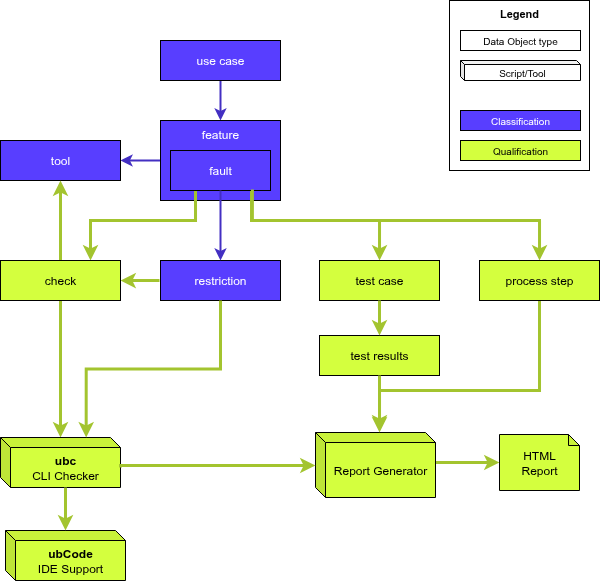

The diagram above was exported from draw.io. Its source (the exported page's mxGraphModel, read from the mxfile embedded in the PNG):
<mxGraphModel dx="847" dy="589" grid="1" gridSize="10" guides="1" tooltips="1" connect="1" arrows="1" fold="1" page="1" pageScale="1" pageWidth="850" pageHeight="1100" math="0" shadow="0">
  <root>
    <mxCell id="0" />
    <mxCell id="1" parent="0" />
    <mxCell id="X9bH2VnXABMWoPYP-jCY-6" value="" style="edgeStyle=orthogonalEdgeStyle;rounded=0;orthogonalLoop=1;jettySize=auto;html=1;entryX=0.5;entryY=0;entryDx=0;entryDy=0;strokeColor=light-dark(#432FC2,#EDEDED);strokeWidth=2;" parent="1" source="X9bH2VnXABMWoPYP-jCY-1" target="X9bH2VnXABMWoPYP-jCY-2" edge="1">
      <mxGeometry relative="1" as="geometry" />
    </mxCell>
    <mxCell id="X9bH2VnXABMWoPYP-jCY-1" value="use case" style="rounded=0;whiteSpace=wrap;html=1;strokeColor=light-dark(#000000,#EDEDED);strokeWidth=1;fillColor=light-dark(#583EFF,#EDEDED);fontColor=#FFFFFF;" parent="1" vertex="1">
      <mxGeometry x="301" y="80" width="120" height="40" as="geometry" />
    </mxCell>
    <mxCell id="X9bH2VnXABMWoPYP-jCY-8" value="" style="edgeStyle=orthogonalEdgeStyle;rounded=0;orthogonalLoop=1;jettySize=auto;html=1;strokeColor=light-dark(#432FC2,#EDEDED);strokeWidth=2;" parent="1" source="X9bH2VnXABMWoPYP-jCY-2" target="X9bH2VnXABMWoPYP-jCY-5" edge="1">
      <mxGeometry relative="1" as="geometry" />
    </mxCell>
    <mxCell id="X9bH2VnXABMWoPYP-jCY-2" value="feature" style="rounded=0;whiteSpace=wrap;html=1;verticalAlign=top;strokeColor=light-dark(#000000,#EDEDED);strokeWidth=1;fillColor=light-dark(#583EFF,#EDEDED);fontColor=#FFFFFF;" parent="1" vertex="1">
      <mxGeometry x="301" y="160" width="120" height="80" as="geometry" />
    </mxCell>
    <mxCell id="X9bH2VnXABMWoPYP-jCY-37" style="edgeStyle=orthogonalEdgeStyle;rounded=0;orthogonalLoop=1;jettySize=auto;html=1;exitX=0.25;exitY=1;exitDx=0;exitDy=0;entryX=0.75;entryY=0;entryDx=0;entryDy=0;strokeColor=light-dark(#A3C42F,#EDEDED);strokeWidth=3;align=center;verticalAlign=middle;fontFamily=Helvetica;fontSize=11;fontColor=default;labelBackgroundColor=default;endArrow=classic;" parent="1" source="X9bH2VnXABMWoPYP-jCY-3" target="X9bH2VnXABMWoPYP-jCY-10" edge="1">
      <mxGeometry relative="1" as="geometry">
        <Array as="points">
          <mxPoint x="336" y="260" />
          <mxPoint x="231" y="260" />
        </Array>
      </mxGeometry>
    </mxCell>
    <mxCell id="X9bH2VnXABMWoPYP-jCY-41" style="edgeStyle=orthogonalEdgeStyle;rounded=0;orthogonalLoop=1;jettySize=auto;html=1;strokeColor=light-dark(#A3C42F,#EDEDED);strokeWidth=3;align=center;verticalAlign=middle;fontFamily=Helvetica;fontSize=11;fontColor=default;labelBackgroundColor=default;endArrow=classic;exitX=0.83;exitY=1.008;exitDx=0;exitDy=0;exitPerimeter=0;" parent="1" source="X9bH2VnXABMWoPYP-jCY-3" target="X9bH2VnXABMWoPYP-jCY-40" edge="1">
      <mxGeometry relative="1" as="geometry">
        <mxPoint x="390" y="230" as="sourcePoint" />
        <Array as="points">
          <mxPoint x="392" y="230" />
          <mxPoint x="392" y="260" />
          <mxPoint x="680" y="260" />
        </Array>
      </mxGeometry>
    </mxCell>
    <mxCell id="X9bH2VnXABMWoPYP-jCY-3" value="fault" style="rounded=0;whiteSpace=wrap;html=1;strokeColor=light-dark(#000000,#EDEDED);strokeWidth=1;fillColor=light-dark(#583EFF,#EDEDED);fontColor=#FFFFFF;" parent="1" vertex="1">
      <mxGeometry x="311" y="190" width="100" height="40" as="geometry" />
    </mxCell>
    <mxCell id="X9bH2VnXABMWoPYP-jCY-13" style="edgeStyle=orthogonalEdgeStyle;rounded=0;orthogonalLoop=1;jettySize=auto;html=1;strokeWidth=3;strokeColor=light-dark(#A3C42F,#EDEDED);" parent="1" target="X9bH2VnXABMWoPYP-jCY-10" edge="1">
      <mxGeometry relative="1" as="geometry">
        <mxPoint x="300" y="320" as="sourcePoint" />
      </mxGeometry>
    </mxCell>
    <mxCell id="X9bH2VnXABMWoPYP-jCY-14" style="edgeStyle=orthogonalEdgeStyle;rounded=0;orthogonalLoop=1;jettySize=auto;html=1;exitX=0.819;exitY=0.972;exitDx=0;exitDy=0;strokeWidth=3;strokeColor=light-dark(#A3C42F,#EDEDED);exitPerimeter=0;" parent="1" source="X9bH2VnXABMWoPYP-jCY-3" target="X9bH2VnXABMWoPYP-jCY-11" edge="1">
      <mxGeometry relative="1" as="geometry">
        <Array as="points">
          <mxPoint x="393" y="260" />
          <mxPoint x="520" y="260" />
        </Array>
      </mxGeometry>
    </mxCell>
    <mxCell id="X9bH2VnXABMWoPYP-jCY-4" value="restriction" style="rounded=0;whiteSpace=wrap;html=1;strokeColor=light-dark(#000000,#EDEDED);strokeWidth=1;fillColor=light-dark(#583EFF,#EDEDED);fontColor=#FFFFFF;" parent="1" vertex="1">
      <mxGeometry x="301" y="300" width="120" height="40" as="geometry" />
    </mxCell>
    <mxCell id="X9bH2VnXABMWoPYP-jCY-5" value="tool" style="rounded=0;whiteSpace=wrap;html=1;strokeColor=light-dark(#000000,#EDEDED);strokeWidth=1;fillColor=light-dark(#583EFF,#EDEDED);fontColor=#FFFFFF;" parent="1" vertex="1">
      <mxGeometry x="141" y="180" width="120" height="40" as="geometry" />
    </mxCell>
    <mxCell id="X9bH2VnXABMWoPYP-jCY-12" style="edgeStyle=orthogonalEdgeStyle;rounded=0;orthogonalLoop=1;jettySize=auto;html=1;entryX=0.5;entryY=1;entryDx=0;entryDy=0;strokeColor=light-dark(#A3C42F,#EDEDED);strokeWidth=3;" parent="1" source="X9bH2VnXABMWoPYP-jCY-10" target="X9bH2VnXABMWoPYP-jCY-5" edge="1">
      <mxGeometry relative="1" as="geometry" />
    </mxCell>
    <mxCell id="X9bH2VnXABMWoPYP-jCY-23" style="edgeStyle=orthogonalEdgeStyle;rounded=0;orthogonalLoop=1;jettySize=auto;html=1;exitX=0.5;exitY=1;exitDx=0;exitDy=0;strokeColor=light-dark(#A3C42F,#EDEDED);strokeWidth=3;" parent="1" source="X9bH2VnXABMWoPYP-jCY-10" target="X9bH2VnXABMWoPYP-jCY-22" edge="1">
      <mxGeometry relative="1" as="geometry" />
    </mxCell>
    <mxCell id="X9bH2VnXABMWoPYP-jCY-10" value="check" style="rounded=0;whiteSpace=wrap;html=1;fillColor=#D4FF3E;strokeColor=light-dark(#000000,#EDEDED);" parent="1" vertex="1">
      <mxGeometry x="141" y="300" width="120" height="40" as="geometry" />
    </mxCell>
    <mxCell id="X9bH2VnXABMWoPYP-jCY-11" value="test case" style="rounded=0;whiteSpace=wrap;html=1;fillColor=#D4FF3E;strokeColor=light-dark(#000000,#EDEDED);" parent="1" vertex="1">
      <mxGeometry x="460" y="300" width="120" height="40" as="geometry" />
    </mxCell>
    <mxCell id="X9bH2VnXABMWoPYP-jCY-28" style="edgeStyle=orthogonalEdgeStyle;rounded=0;orthogonalLoop=1;jettySize=auto;html=1;exitX=0;exitY=0;exitDx=120;exitDy=30;exitPerimeter=0;strokeColor=light-dark(#A3C42F,#EDEDED);strokeWidth=3;fontStyle=0" parent="1" source="X9bH2VnXABMWoPYP-jCY-21" target="X9bH2VnXABMWoPYP-jCY-27" edge="1">
      <mxGeometry relative="1" as="geometry" />
    </mxCell>
    <mxCell id="X9bH2VnXABMWoPYP-jCY-21" value="Report Generator" style="shape=cube;whiteSpace=wrap;html=1;boundedLbl=1;backgroundOutline=1;darkOpacity=0.05;darkOpacity2=0.1;size=10;fontSize=12;fillColor=#D4FF3E;strokeColor=light-dark(#000000,#EDEDED);fontStyle=0" parent="1" vertex="1">
      <mxGeometry x="456" y="472" width="120" height="65" as="geometry" />
    </mxCell>
    <mxCell id="X9bH2VnXABMWoPYP-jCY-22" value="&lt;b&gt;ubc&lt;/b&gt;&lt;br&gt;CLI Checker" style="shape=cube;whiteSpace=wrap;html=1;boundedLbl=1;backgroundOutline=1;darkOpacity=0.05;darkOpacity2=0.1;size=10;fontSize=12;fillColor=#D4FF3E;strokeColor=light-dark(#000000,#EDEDED);fontStyle=0" parent="1" vertex="1">
      <mxGeometry x="141" y="477" width="120" height="50" as="geometry" />
    </mxCell>
    <mxCell id="X9bH2VnXABMWoPYP-jCY-25" value="&lt;b&gt;ubCode&lt;/b&gt;&lt;br&gt;IDE Support" style="shape=cube;whiteSpace=wrap;html=1;boundedLbl=1;backgroundOutline=1;darkOpacity=0.05;darkOpacity2=0.1;size=10;fontSize=12;fillColor=#D4FF3E;strokeColor=light-dark(#000000,#EDEDED);fontStyle=0" parent="1" vertex="1">
      <mxGeometry x="146" y="570" width="120" height="50" as="geometry" />
    </mxCell>
    <mxCell id="X9bH2VnXABMWoPYP-jCY-26" style="edgeStyle=orthogonalEdgeStyle;rounded=0;orthogonalLoop=1;jettySize=auto;html=1;exitX=0;exitY=0;exitDx=65;exitDy=50;exitPerimeter=0;strokeColor=light-dark(#A3C42F,#EDEDED);strokeWidth=3;fontStyle=0" parent="1" source="X9bH2VnXABMWoPYP-jCY-22" target="X9bH2VnXABMWoPYP-jCY-25" edge="1">
      <mxGeometry relative="1" as="geometry" />
    </mxCell>
    <mxCell id="X9bH2VnXABMWoPYP-jCY-27" value="HTML&lt;br&gt;Report" style="shape=note;whiteSpace=wrap;html=1;backgroundOutline=1;darkOpacity=0.05;size=11;fillColor=#D4FF3E;strokeColor=light-dark(#000000,#EDEDED);fontStyle=0" parent="1" vertex="1">
      <mxGeometry x="640" y="474" width="80" height="56" as="geometry" />
    </mxCell>
    <mxCell id="X9bH2VnXABMWoPYP-jCY-7" value="" style="edgeStyle=orthogonalEdgeStyle;rounded=0;orthogonalLoop=1;jettySize=auto;html=1;strokeColor=light-dark(#432FC2,#EDEDED);strokeWidth=2;exitX=0.5;exitY=1;exitDx=0;exitDy=0;" parent="1" source="X9bH2VnXABMWoPYP-jCY-3" target="X9bH2VnXABMWoPYP-jCY-4" edge="1">
      <mxGeometry relative="1" as="geometry" />
    </mxCell>
    <mxCell id="X9bH2VnXABMWoPYP-jCY-39" style="edgeStyle=orthogonalEdgeStyle;rounded=0;orthogonalLoop=1;jettySize=auto;html=1;exitX=0.5;exitY=1;exitDx=0;exitDy=0;entryX=0.714;entryY=-0.001;entryDx=0;entryDy=0;entryPerimeter=0;strokeColor=light-dark(#A3C42F,#EDEDED);strokeWidth=3;align=center;verticalAlign=middle;fontFamily=Helvetica;fontSize=11;fontColor=default;labelBackgroundColor=default;endArrow=classic;" parent="1" source="X9bH2VnXABMWoPYP-jCY-4" target="X9bH2VnXABMWoPYP-jCY-22" edge="1">
      <mxGeometry relative="1" as="geometry" />
    </mxCell>
    <mxCell id="X9bH2VnXABMWoPYP-jCY-43" style="edgeStyle=orthogonalEdgeStyle;rounded=0;orthogonalLoop=1;jettySize=auto;html=1;exitX=0.5;exitY=1;exitDx=0;exitDy=0;strokeColor=light-dark(#A3C42F,#EDEDED);strokeWidth=3;align=center;verticalAlign=middle;fontFamily=Helvetica;fontSize=11;fontColor=default;labelBackgroundColor=default;endArrow=classic;" parent="1" source="X9bH2VnXABMWoPYP-jCY-40" target="X9bH2VnXABMWoPYP-jCY-21" edge="1">
      <mxGeometry relative="1" as="geometry">
        <Array as="points">
          <mxPoint x="680" y="430" />
          <mxPoint x="520" y="430" />
        </Array>
      </mxGeometry>
    </mxCell>
    <mxCell id="X9bH2VnXABMWoPYP-jCY-40" value="process step" style="rounded=0;whiteSpace=wrap;html=1;fillColor=#D4FF3E;strokeColor=light-dark(#000000,#EDEDED);" parent="1" vertex="1">
      <mxGeometry x="620" y="300" width="120" height="40" as="geometry" />
    </mxCell>
    <mxCell id="X9bH2VnXABMWoPYP-jCY-44" value="" style="group" parent="1" vertex="1" connectable="0">
      <mxGeometry x="590" y="40" width="140" height="170" as="geometry" />
    </mxCell>
    <mxCell id="X9bH2VnXABMWoPYP-jCY-35" value="&lt;span&gt;Legend&lt;/span&gt;" style="rounded=0;whiteSpace=wrap;html=1;fontSize=11;verticalAlign=top;fontStyle=1" parent="X9bH2VnXABMWoPYP-jCY-44" vertex="1">
      <mxGeometry width="140" height="170" as="geometry" />
    </mxCell>
    <mxCell id="X9bH2VnXABMWoPYP-jCY-31" value="Data Object type" style="rounded=0;whiteSpace=wrap;html=1;fontSize=10;fontStyle=0" parent="X9bH2VnXABMWoPYP-jCY-44" vertex="1">
      <mxGeometry x="11" y="30" width="120" height="20" as="geometry" />
    </mxCell>
    <mxCell id="X9bH2VnXABMWoPYP-jCY-32" value="Script/Tool" style="shape=cube;whiteSpace=wrap;html=1;boundedLbl=1;backgroundOutline=1;darkOpacity=0.05;darkOpacity2=0.1;size=4;fontSize=10;fontStyle=0" parent="X9bH2VnXABMWoPYP-jCY-44" vertex="1">
      <mxGeometry x="11" y="60" width="120" height="20" as="geometry" />
    </mxCell>
    <mxCell id="X9bH2VnXABMWoPYP-jCY-33" value="Classification" style="rounded=0;whiteSpace=wrap;html=1;fontSize=10;fillColor=light-dark(#583EFF,#EDEDED);fontColor=#FFFFFF;fontStyle=0" parent="X9bH2VnXABMWoPYP-jCY-44" vertex="1">
      <mxGeometry x="11" y="110" width="120" height="20" as="geometry" />
    </mxCell>
    <mxCell id="X9bH2VnXABMWoPYP-jCY-34" value="Qualification" style="rounded=0;whiteSpace=wrap;html=1;fontSize=10;strokeColor=light-dark(#000000,#EDEDED);align=center;verticalAlign=middle;fontFamily=Helvetica;fontColor=default;fillColor=#D4FF3E;fontStyle=0" parent="X9bH2VnXABMWoPYP-jCY-44" vertex="1">
      <mxGeometry x="11" y="140" width="120" height="20" as="geometry" />
    </mxCell>
    <mxCell id="PgT0pc0-we2Y2XiYzvG8-1" value="test results" style="rounded=0;whiteSpace=wrap;html=1;fillColor=#D4FF3E;strokeColor=light-dark(#000000,#EDEDED);" vertex="1" parent="1">
      <mxGeometry x="460" y="375" width="120" height="40" as="geometry" />
    </mxCell>
    <mxCell id="PgT0pc0-we2Y2XiYzvG8-3" style="edgeStyle=orthogonalEdgeStyle;rounded=0;orthogonalLoop=1;jettySize=auto;html=1;strokeColor=light-dark(#A3C42F,#EDEDED);strokeWidth=3;exitX=0.5;exitY=1;exitDx=0;exitDy=0;" edge="1" parent="1" source="PgT0pc0-we2Y2XiYzvG8-1">
      <mxGeometry relative="1" as="geometry">
        <mxPoint x="421" y="500" as="sourcePoint" />
        <mxPoint x="520" y="470" as="targetPoint" />
      </mxGeometry>
    </mxCell>
    <mxCell id="PgT0pc0-we2Y2XiYzvG8-4" style="edgeStyle=orthogonalEdgeStyle;rounded=0;orthogonalLoop=1;jettySize=auto;html=1;strokeWidth=3;strokeColor=light-dark(#A3C42F,#EDEDED);exitX=0;exitY=0;exitDx=120;exitDy=30;exitPerimeter=0;" edge="1" parent="1" source="X9bH2VnXABMWoPYP-jCY-22" target="X9bH2VnXABMWoPYP-jCY-21">
      <mxGeometry relative="1" as="geometry">
        <mxPoint x="319" y="350" as="sourcePoint" />
        <mxPoint x="280" y="350" as="targetPoint" />
        <Array as="points">
          <mxPoint x="261" y="505" />
        </Array>
      </mxGeometry>
    </mxCell>
    <mxCell id="PgT0pc0-we2Y2XiYzvG8-5" style="edgeStyle=orthogonalEdgeStyle;rounded=0;orthogonalLoop=1;jettySize=auto;html=1;strokeColor=light-dark(#A3C42F,#EDEDED);strokeWidth=3;exitX=0.5;exitY=1;exitDx=0;exitDy=0;entryX=0.5;entryY=0;entryDx=0;entryDy=0;" edge="1" parent="1" source="X9bH2VnXABMWoPYP-jCY-11" target="PgT0pc0-we2Y2XiYzvG8-1">
      <mxGeometry relative="1" as="geometry">
        <mxPoint x="450" y="435" as="sourcePoint" />
        <mxPoint x="520" y="370" as="targetPoint" />
      </mxGeometry>
    </mxCell>
  </root>
</mxGraphModel>